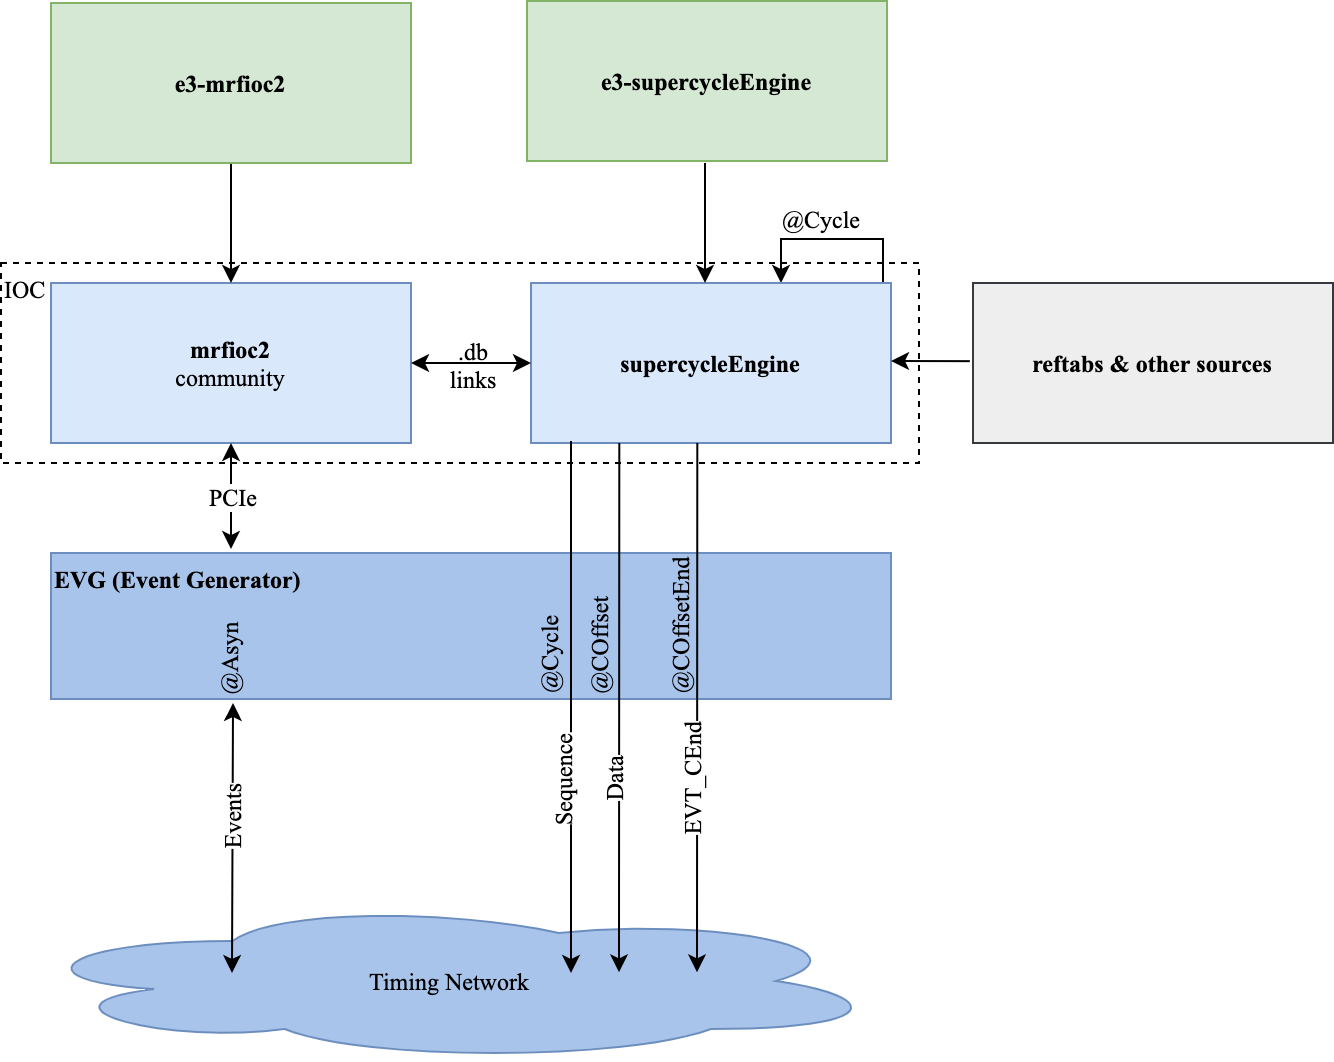

The diagram above was exported from draw.io. Its source (the exported page's mxGraphModel, read from the mxfile embedded in the PNG):
<mxGraphModel dx="1382" dy="722" grid="1" gridSize="1" guides="1" tooltips="1" connect="1" arrows="1" fold="1" page="1" pageScale="1" pageWidth="850" pageHeight="1100" math="0" shadow="0">
  <root>
    <mxCell id="DwJgMSG-MmdiUEQ1BWjr-0" />
    <mxCell id="DwJgMSG-MmdiUEQ1BWjr-1" parent="DwJgMSG-MmdiUEQ1BWjr-0" />
    <mxCell id="gRtR8R41qXBTvUpx6OzA-4" value="IOC" style="rounded=0;whiteSpace=wrap;html=1;fillColor=none;dashed=1;verticalAlign=top;align=left;fontFamily=Times New Roman;" vertex="1" parent="DwJgMSG-MmdiUEQ1BWjr-1">
      <mxGeometry x="260" y="260" width="459" height="100" as="geometry" />
    </mxCell>
    <mxCell id="gRtR8R41qXBTvUpx6OzA-5" value="Timing Network" style="ellipse;shape=cloud;whiteSpace=wrap;html=1;fillColor=#A9C4EB;strokeColor=#6c8ebf;fontFamily=Times New Roman;" vertex="1" parent="DwJgMSG-MmdiUEQ1BWjr-1">
      <mxGeometry x="267" y="579" width="435" height="80" as="geometry" />
    </mxCell>
    <mxCell id="gRtR8R41qXBTvUpx6OzA-6" value="&lt;b&gt;EVG (Event Generator)&lt;/b&gt;" style="rounded=0;whiteSpace=wrap;html=1;fillColor=#A9C4EB;verticalAlign=top;strokeColor=#6c8ebf;fontFamily=Times New Roman;align=left;" vertex="1" parent="DwJgMSG-MmdiUEQ1BWjr-1">
      <mxGeometry x="285" y="405" width="420" height="73" as="geometry" />
    </mxCell>
    <mxCell id="gRtR8R41qXBTvUpx6OzA-7" value="&lt;b&gt;mrfioc2&lt;br&gt;&lt;/b&gt;community" style="rounded=0;whiteSpace=wrap;html=1;fillColor=#dae8fc;verticalAlign=middle;strokeColor=#6c8ebf;fontFamily=Times New Roman;" vertex="1" parent="DwJgMSG-MmdiUEQ1BWjr-1">
      <mxGeometry x="285" y="270" width="180" height="80" as="geometry" />
    </mxCell>
    <mxCell id="gRtR8R41qXBTvUpx6OzA-8" style="edgeStyle=orthogonalEdgeStyle;rounded=0;orthogonalLoop=1;jettySize=auto;html=1;exitX=0.5;exitY=1;exitDx=0;exitDy=0;startArrow=none;startFill=0;fontFamily=Times New Roman;" edge="1" parent="DwJgMSG-MmdiUEQ1BWjr-1" source="gRtR8R41qXBTvUpx6OzA-9" target="gRtR8R41qXBTvUpx6OzA-7">
      <mxGeometry relative="1" as="geometry" />
    </mxCell>
    <mxCell id="gRtR8R41qXBTvUpx6OzA-9" value="&lt;b&gt;e3-mrfioc2&lt;/b&gt;" style="rounded=0;whiteSpace=wrap;html=1;fillColor=#d5e8d4;verticalAlign=middle;strokeColor=#82b366;fontFamily=Times New Roman;" vertex="1" parent="DwJgMSG-MmdiUEQ1BWjr-1">
      <mxGeometry x="285" y="130" width="180" height="80" as="geometry" />
    </mxCell>
    <mxCell id="gRtR8R41qXBTvUpx6OzA-10" style="edgeStyle=orthogonalEdgeStyle;rounded=0;orthogonalLoop=1;jettySize=auto;html=1;startArrow=none;startFill=0;fontFamily=Times New Roman;" edge="1" parent="DwJgMSG-MmdiUEQ1BWjr-1">
      <mxGeometry relative="1" as="geometry">
        <mxPoint x="650" y="270" as="targetPoint" />
        <mxPoint x="701" y="270" as="sourcePoint" />
        <Array as="points">
          <mxPoint x="701" y="248" />
          <mxPoint x="650" y="248" />
        </Array>
      </mxGeometry>
    </mxCell>
    <mxCell id="gRtR8R41qXBTvUpx6OzA-11" value="&lt;b&gt;supercycleEngine&lt;/b&gt;" style="rounded=0;whiteSpace=wrap;html=1;verticalAlign=middle;fillColor=#dae8fc;fontFamily=Times New Roman;strokeColor=#6c8ebf;" vertex="1" parent="DwJgMSG-MmdiUEQ1BWjr-1">
      <mxGeometry x="525" y="270" width="180" height="80" as="geometry" />
    </mxCell>
    <mxCell id="gRtR8R41qXBTvUpx6OzA-12" value="" style="endArrow=classic;html=1;fontFamily=Times New Roman;" edge="1" parent="DwJgMSG-MmdiUEQ1BWjr-1">
      <mxGeometry width="50" height="50" relative="1" as="geometry">
        <mxPoint x="545" y="349" as="sourcePoint" />
        <mxPoint x="545" y="615" as="targetPoint" />
      </mxGeometry>
    </mxCell>
    <mxCell id="gRtR8R41qXBTvUpx6OzA-13" value="Sequence" style="text;html=1;align=center;verticalAlign=middle;resizable=0;points=[];;labelBackgroundColor=#ffffff;horizontal=0;fontFamily=Times New Roman;" vertex="1" connectable="0" parent="gRtR8R41qXBTvUpx6OzA-12">
      <mxGeometry x="-0.0446" y="2" relative="1" as="geometry">
        <mxPoint x="-7" y="44.14" as="offset" />
      </mxGeometry>
    </mxCell>
    <mxCell id="gRtR8R41qXBTvUpx6OzA-16" value="" style="endArrow=classic;html=1;startArrow=classic;startFill=1;fontFamily=Times New Roman;" edge="1" parent="DwJgMSG-MmdiUEQ1BWjr-1">
      <mxGeometry width="50" height="50" relative="1" as="geometry">
        <mxPoint x="376" y="480" as="sourcePoint" />
        <mxPoint x="375.5" y="615" as="targetPoint" />
      </mxGeometry>
    </mxCell>
    <mxCell id="gRtR8R41qXBTvUpx6OzA-17" value="Events" style="text;html=1;align=center;verticalAlign=middle;resizable=0;points=[];;labelBackgroundColor=#ffffff;horizontal=0;fontFamily=Times New Roman;" vertex="1" connectable="0" parent="gRtR8R41qXBTvUpx6OzA-16">
      <mxGeometry x="-0.0215" relative="1" as="geometry">
        <mxPoint x="-0.76" y="-8.56" as="offset" />
      </mxGeometry>
    </mxCell>
    <mxCell id="gRtR8R41qXBTvUpx6OzA-18" value="@Cycle" style="text;html=1;strokeColor=none;fillColor=none;align=center;verticalAlign=middle;whiteSpace=wrap;rounded=0;fontFamily=Times New Roman;rotation=-90;" vertex="1" parent="DwJgMSG-MmdiUEQ1BWjr-1">
      <mxGeometry x="511" y="446" width="46" height="20" as="geometry" />
    </mxCell>
    <mxCell id="gRtR8R41qXBTvUpx6OzA-19" value="" style="endArrow=classic;startArrow=classic;html=1;entryX=0;entryY=0.5;entryDx=0;entryDy=0;exitX=1;exitY=0.5;exitDx=0;exitDy=0;fontFamily=Times New Roman;" edge="1" parent="DwJgMSG-MmdiUEQ1BWjr-1" source="gRtR8R41qXBTvUpx6OzA-7" target="gRtR8R41qXBTvUpx6OzA-11">
      <mxGeometry width="50" height="50" relative="1" as="geometry">
        <mxPoint x="465" y="345" as="sourcePoint" />
        <mxPoint x="515" y="295" as="targetPoint" />
      </mxGeometry>
    </mxCell>
    <mxCell id="gRtR8R41qXBTvUpx6OzA-20" value=".db&lt;br&gt;links" style="text;html=1;align=center;verticalAlign=middle;resizable=0;points=[];;labelBackgroundColor=none;fontFamily=Times New Roman;" vertex="1" connectable="0" parent="gRtR8R41qXBTvUpx6OzA-19">
      <mxGeometry x="-0.2533" y="-1" relative="1" as="geometry">
        <mxPoint x="8" y="-1" as="offset" />
      </mxGeometry>
    </mxCell>
    <mxCell id="gRtR8R41qXBTvUpx6OzA-21" style="edgeStyle=orthogonalEdgeStyle;rounded=0;orthogonalLoop=1;jettySize=auto;html=1;exitX=0.5;exitY=1;exitDx=0;exitDy=0;startArrow=classic;startFill=1;fontFamily=Times New Roman;" edge="1" parent="DwJgMSG-MmdiUEQ1BWjr-1" source="gRtR8R41qXBTvUpx6OzA-7">
      <mxGeometry relative="1" as="geometry">
        <mxPoint x="375" y="403" as="targetPoint" />
      </mxGeometry>
    </mxCell>
    <mxCell id="gRtR8R41qXBTvUpx6OzA-22" value="PCIe" style="text;html=1;align=center;verticalAlign=middle;resizable=0;points=[];;labelBackgroundColor=#ffffff;fontFamily=Times New Roman;" vertex="1" connectable="0" parent="gRtR8R41qXBTvUpx6OzA-21">
      <mxGeometry x="-0.0036" relative="1" as="geometry">
        <mxPoint as="offset" />
      </mxGeometry>
    </mxCell>
    <mxCell id="gRtR8R41qXBTvUpx6OzA-25" value="@Cycle" style="text;html=1;strokeColor=none;fillColor=none;align=center;verticalAlign=middle;whiteSpace=wrap;rounded=0;fontFamily=Times New Roman;" vertex="1" parent="DwJgMSG-MmdiUEQ1BWjr-1">
      <mxGeometry x="633" y="228" width="75" height="20" as="geometry" />
    </mxCell>
    <mxCell id="gRtR8R41qXBTvUpx6OzA-26" value="@COffset" style="text;html=1;strokeColor=none;fillColor=none;align=center;verticalAlign=middle;whiteSpace=wrap;rounded=0;fontFamily=Times New Roman;rotation=-90;" vertex="1" parent="DwJgMSG-MmdiUEQ1BWjr-1">
      <mxGeometry x="527.5" y="442" width="63" height="20" as="geometry" />
    </mxCell>
    <mxCell id="gRtR8R41qXBTvUpx6OzA-27" value="@Asyn" style="text;html=1;strokeColor=none;fillColor=none;align=center;verticalAlign=middle;whiteSpace=wrap;rounded=0;fontFamily=Times New Roman;rotation=-90;" vertex="1" parent="DwJgMSG-MmdiUEQ1BWjr-1">
      <mxGeometry x="354" y="448" width="40" height="20" as="geometry" />
    </mxCell>
    <mxCell id="gRtR8R41qXBTvUpx6OzA-28" value="" style="endArrow=classic;html=1;fontFamily=Times New Roman;exitX=0.337;exitY=1.004;exitDx=0;exitDy=0;exitPerimeter=0;" edge="1" parent="DwJgMSG-MmdiUEQ1BWjr-1">
      <mxGeometry width="50" height="50" relative="1" as="geometry">
        <mxPoint x="608.1599999999999" y="349.99999999999994" as="sourcePoint" />
        <mxPoint x="608" y="614.68" as="targetPoint" />
      </mxGeometry>
    </mxCell>
    <mxCell id="gRtR8R41qXBTvUpx6OzA-29" value="EVT_CEnd" style="text;html=1;align=center;verticalAlign=middle;resizable=0;points=[];;labelBackgroundColor=#ffffff;horizontal=0;fontFamily=Times New Roman;" vertex="1" connectable="0" parent="gRtR8R41qXBTvUpx6OzA-28">
      <mxGeometry x="-0.0215" relative="1" as="geometry">
        <mxPoint x="-2.58" y="39.97" as="offset" />
      </mxGeometry>
    </mxCell>
    <mxCell id="gRtR8R41qXBTvUpx6OzA-30" value="@COffsetEnd" style="text;html=1;strokeColor=none;fillColor=none;align=center;verticalAlign=middle;whiteSpace=wrap;rounded=0;fontFamily=Times New Roman;rotation=-90;" vertex="1" parent="DwJgMSG-MmdiUEQ1BWjr-1">
      <mxGeometry x="551" y="431.5" width="96" height="20" as="geometry" />
    </mxCell>
    <mxCell id="gRtR8R41qXBTvUpx6OzA-31" value="" style="endArrow=classic;html=1;fontFamily=Times New Roman;exitX=0.337;exitY=1.004;exitDx=0;exitDy=0;exitPerimeter=0;" edge="1" parent="DwJgMSG-MmdiUEQ1BWjr-1">
      <mxGeometry width="50" height="50" relative="1" as="geometry">
        <mxPoint x="569.1600000000001" y="350.00000000000006" as="sourcePoint" />
        <mxPoint x="569" y="614.68" as="targetPoint" />
      </mxGeometry>
    </mxCell>
    <mxCell id="gRtR8R41qXBTvUpx6OzA-32" value="Data" style="text;html=1;align=center;verticalAlign=middle;resizable=0;points=[];;labelBackgroundColor=#ffffff;horizontal=0;fontFamily=Times New Roman;" vertex="1" connectable="0" parent="gRtR8R41qXBTvUpx6OzA-31">
      <mxGeometry x="-0.0215" relative="1" as="geometry">
        <mxPoint x="-2.58" y="39.97" as="offset" />
      </mxGeometry>
    </mxCell>
    <mxCell id="gRtR8R41qXBTvUpx6OzA-33" style="edgeStyle=orthogonalEdgeStyle;rounded=0;orthogonalLoop=1;jettySize=auto;html=1;exitX=0;exitY=0.5;exitDx=0;exitDy=0;fontFamily=Times New Roman;" edge="1" parent="DwJgMSG-MmdiUEQ1BWjr-1" source="gRtR8R41qXBTvUpx6OzA-30" target="gRtR8R41qXBTvUpx6OzA-30">
      <mxGeometry relative="1" as="geometry" />
    </mxCell>
    <mxCell id="gRtR8R41qXBTvUpx6OzA-37" value="&lt;b&gt;e3-supercycleEngine&lt;/b&gt;" style="rounded=0;whiteSpace=wrap;html=1;fillColor=#d5e8d4;verticalAlign=middle;strokeColor=#82b366;fontFamily=Times New Roman;" vertex="1" parent="DwJgMSG-MmdiUEQ1BWjr-1">
      <mxGeometry x="523" y="129" width="180" height="80" as="geometry" />
    </mxCell>
    <mxCell id="gRtR8R41qXBTvUpx6OzA-38" style="edgeStyle=orthogonalEdgeStyle;rounded=0;orthogonalLoop=1;jettySize=auto;html=1;exitX=0.5;exitY=1;exitDx=0;exitDy=0;startArrow=none;startFill=0;fontFamily=Times New Roman;" edge="1" parent="DwJgMSG-MmdiUEQ1BWjr-1">
      <mxGeometry relative="1" as="geometry">
        <mxPoint x="612" y="210" as="sourcePoint" />
        <mxPoint x="612" y="270" as="targetPoint" />
      </mxGeometry>
    </mxCell>
    <mxCell id="gRtR8R41qXBTvUpx6OzA-39" value="&lt;b&gt;reftabs &amp;amp; other sources&lt;/b&gt;" style="rounded=0;whiteSpace=wrap;html=1;fillColor=#eeeeee;verticalAlign=middle;strokeColor=#36393d;fontFamily=Times New Roman;" vertex="1" parent="DwJgMSG-MmdiUEQ1BWjr-1">
      <mxGeometry x="746" y="270" width="180" height="80" as="geometry" />
    </mxCell>
    <mxCell id="gRtR8R41qXBTvUpx6OzA-42" value="" style="endArrow=classic;html=1;fontFamily=Times New Roman;entryX=1.009;entryY=0.574;entryDx=0;entryDy=0;entryPerimeter=0;" edge="1" parent="DwJgMSG-MmdiUEQ1BWjr-1">
      <mxGeometry width="50" height="50" relative="1" as="geometry">
        <mxPoint x="744.38" y="309.08" as="sourcePoint" />
        <mxPoint x="705" y="308.99999999999994" as="targetPoint" />
      </mxGeometry>
    </mxCell>
  </root>
</mxGraphModel>